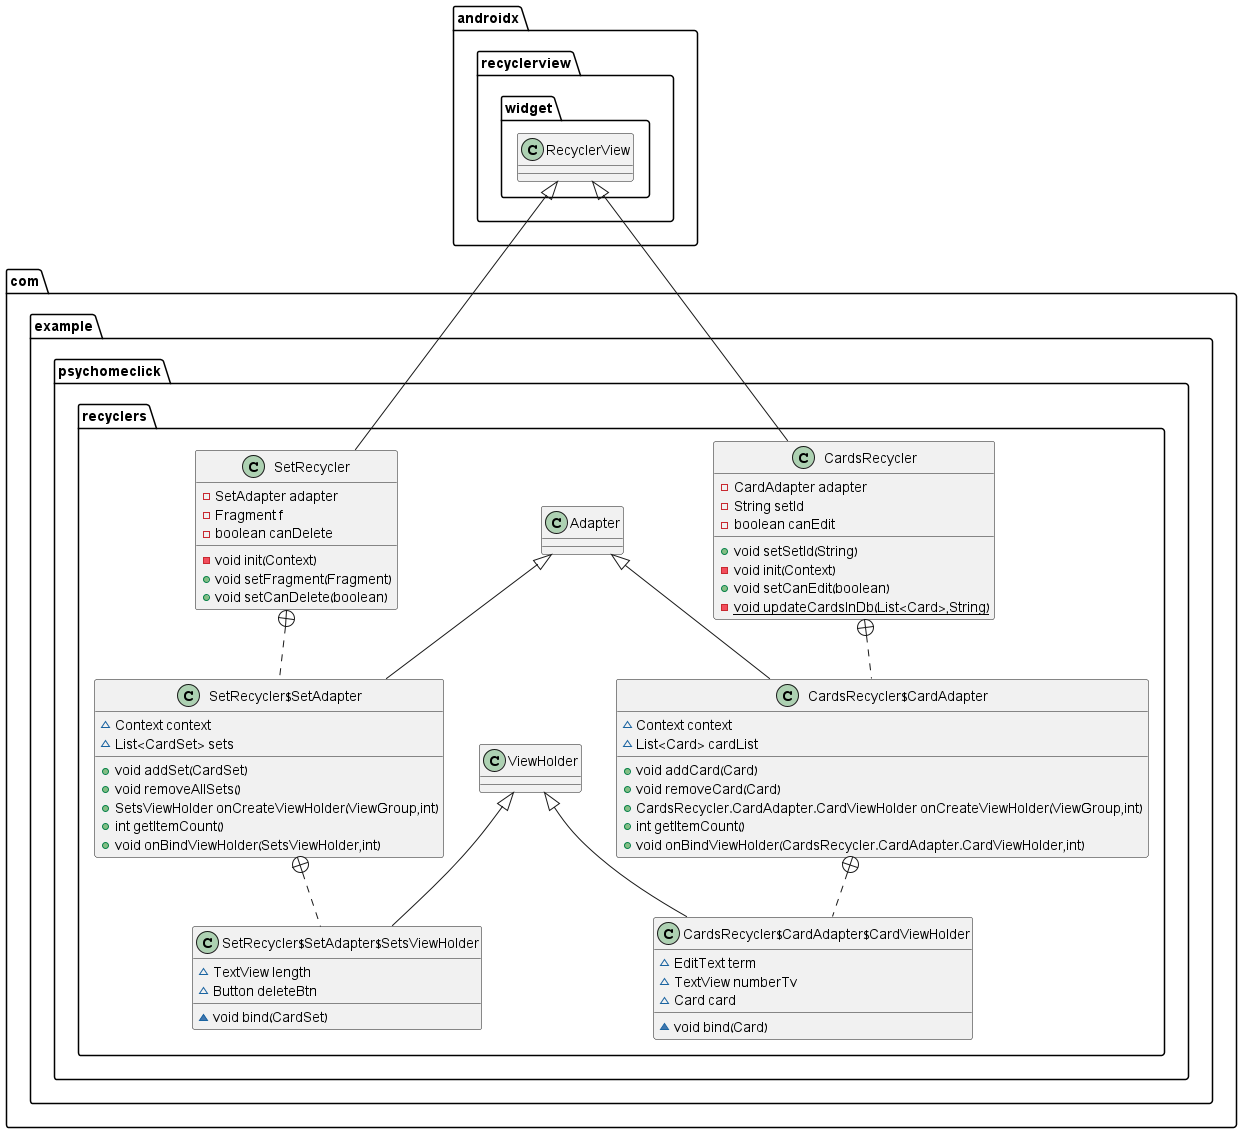

The diagram above was rendered by PlantUML. Its source (embedded in the PNG):
@startuml
class com.example.psychomeclick.recyclers.SetRecycler {
- SetAdapter adapter
- Fragment f
- boolean canDelete
- void init(Context)
+ void setFragment(Fragment)
+ void setCanDelete(boolean)
}


class com.example.psychomeclick.recyclers.SetRecycler$SetAdapter {
~ Context context
~ List<CardSet> sets
+ void addSet(CardSet)
+ void removeAllSets()
+ SetsViewHolder onCreateViewHolder(ViewGroup,int)
+ int getItemCount()
+ void onBindViewHolder(SetsViewHolder,int)
}


class com.example.psychomeclick.recyclers.SetRecycler$SetAdapter$SetsViewHolder {
~ TextView length
~ Button deleteBtn
~ void bind(CardSet)
}


class com.example.psychomeclick.recyclers.CardsRecycler {
- CardAdapter adapter
- String setId
- boolean canEdit
+ void setSetId(String)
- void init(Context)
+ void setCanEdit(boolean)
- {static} void updateCardsInDb(List<Card>,String)
}


class com.example.psychomeclick.recyclers.CardsRecycler$CardAdapter {
~ Context context
~ List<Card> cardList
+ void addCard(Card)
+ void removeCard(Card)
+ CardsRecycler.CardAdapter.CardViewHolder onCreateViewHolder(ViewGroup,int)
+ int getItemCount()
+ void onBindViewHolder(CardsRecycler.CardAdapter.CardViewHolder,int)
}


class com.example.psychomeclick.recyclers.CardsRecycler$CardAdapter$CardViewHolder {
~ EditText term
~ TextView numberTv
~ Card card
~ void bind(Card)
}




androidx.recyclerview.widget.RecyclerView <|-- com.example.psychomeclick.recyclers.SetRecycler
com.example.psychomeclick.recyclers.SetRecycler +.. com.example.psychomeclick.recyclers.SetRecycler$SetAdapter
com.example.psychomeclick.recyclers.Adapter <|-- com.example.psychomeclick.recyclers.SetRecycler$SetAdapter
com.example.psychomeclick.recyclers.SetRecycler$SetAdapter +.. com.example.psychomeclick.recyclers.SetRecycler$SetAdapter$SetsViewHolder
com.example.psychomeclick.recyclers.ViewHolder <|-- com.example.psychomeclick.recyclers.SetRecycler$SetAdapter$SetsViewHolder
androidx.recyclerview.widget.RecyclerView <|-- com.example.psychomeclick.recyclers.CardsRecycler
com.example.psychomeclick.recyclers.CardsRecycler +.. com.example.psychomeclick.recyclers.CardsRecycler$CardAdapter
com.example.psychomeclick.recyclers.Adapter <|-- com.example.psychomeclick.recyclers.CardsRecycler$CardAdapter
com.example.psychomeclick.recyclers.CardsRecycler$CardAdapter +.. com.example.psychomeclick.recyclers.CardsRecycler$CardAdapter$CardViewHolder
com.example.psychomeclick.recyclers.ViewHolder <|-- com.example.psychomeclick.recyclers.CardsRecycler$CardAdapter$CardViewHolder
@enduml